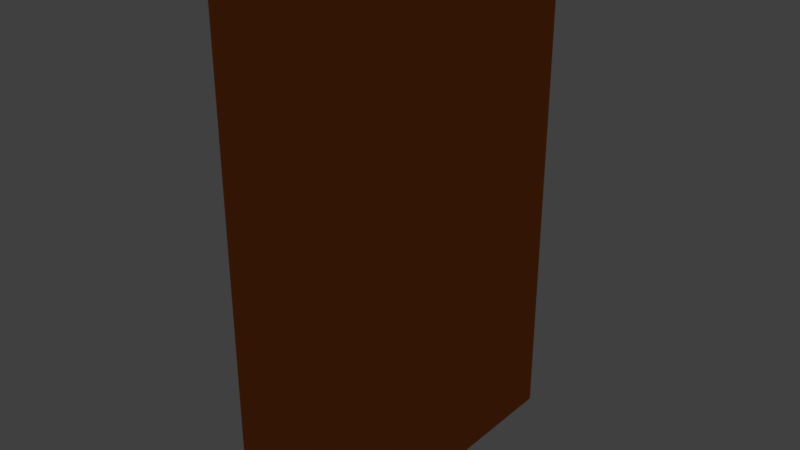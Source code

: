 # Source: bookshelf_01_mockup.blend  (saved by Blender 2.78.0; exported with 4.5.12 LTS)
import bpy
from mathutils import Matrix  # noqa: F401  (used for matrix-valued properties, if any)

bpy.ops.wm.read_factory_settings(use_empty=True)
scene = bpy.context.scene
scene.name = 'Scene'

# ---- collections
col_collection_1 = bpy.data.collections.new('Collection 1'); scene.collection.children.link(col_collection_1)

# ---- materials (node trees are filled in below, after node groups)
mat_bookshelf_01_material = bpy.data.materials.new('bookshelf_01_material')
mat_bookshelf_01_material.alpha_threshold = 0.0
mat_bookshelf_01_material.use_transparent_shadow = False
mat_bookshelf_01_material.diffuse_color = (0.5489, 0.1265, 0.02468, 1.0)
mat_bookshelf_01_material.roughness = 0.5
mat_bookshelf_01_material.specular_intensity = 0.0

# ---- material node trees

# ---- world
world_world = bpy.data.worlds.new('World'); scene.world = world_world
world_world.color = (0.05088, 0.05088, 0.05088)
world_world.use_sun_shadow = False
world_world.sun_shadow_jitter_overblur = 0.0
world_world.cycles.sampling_method = 'MANUAL'

# ---- lights
light_hemi_001 = bpy.data.lights.new('Hemi.001', 'SUN')
light_hemi_001.transmission_factor = 0.0
light_hemi_001.angle = 0.1993
light_hemi_001.energy = 0.5
light_hemi_001.shadow_buffer_clip_start = 0.5
light_hemi_001.shadow_soft_size = 0.1
light_hemi_001.shadow_cascade_max_distance = 1000.0
light_hemi = bpy.data.lights.new('Hemi', 'SUN')
light_hemi.transmission_factor = 0.0
light_hemi.angle = 0.1993
light_hemi.energy = 1.0
light_hemi.shadow_buffer_clip_start = 0.5
light_hemi.shadow_soft_size = 0.1
light_hemi.shadow_cascade_max_distance = 1000.0

# ---- meshes
me_cube = bpy.data.meshes.new('Cube')
me_cube.from_pydata([(-1.629e-07, 0.5, 0.0), (-1.629e-07, 0.5, 1.6), (1.629e-07, -0.5, 0.0), (1.629e-07, -0.5, 1.6), (-0.3, 0.5, 0.0), (-0.3, 0.5, 1.6), (-0.3, -0.5, 0.0), (-0.3, -0.5, 1.6)], [], [(0, 1, 3, 2), (2, 3, 7, 6), (6, 7, 5, 4), (4, 5, 1, 0), (2, 6, 4, 0), (7, 3, 1, 5)])
me_cube.materials.append(mat_bookshelf_01_material)
me_cube.use_remesh_preserve_volume = False
me_cube.use_remesh_preserve_attributes = False
me_cube.use_mirror_vertex_groups = False
me_cube.update()

# ---- objects
ob_bookshelf_01 = bpy.data.objects.new(' bookshelf_01', me_cube)
ob_bottom_light = bpy.data.objects.new('bottom_light', light_hemi_001)
ob_top_height = bpy.data.objects.new('top_height', light_hemi)

# ---- transforms, parenting, visibility, modifiers, constraints
ob_bookshelf_01.location = (0.0, 0.0, 0.0)
ob_bookshelf_01.lineart.crease_threshold = 0.0
ob_bottom_light.location = (0.0, 0.0, -100.0)
ob_bottom_light.rotation_euler = (0.0, 3.142, 0.0)
ob_bottom_light.hide_viewport = True
ob_bottom_light.hide_select = True
ob_bottom_light.lineart.crease_threshold = 0.0
ob_top_height.location = (0.0, 0.0, 100.0)
ob_top_height.hide_viewport = True
ob_top_height.hide_select = True
ob_top_height.lineart.crease_threshold = 0.0

# ---- collection membership
col_collection_1.objects.link(ob_bookshelf_01)
col_collection_1.objects.link(ob_bottom_light)
col_collection_1.objects.link(ob_top_height)

# ---- scene / render settings (as saved in the file)
scene.frame_start = 1; scene.frame_end = 250; scene.frame_set(1)
scene.render.engine = 'BLENDER_EEVEE_NEXT'
scene.render.resolution_percentage = 50
scene.render.dither_intensity = 0.0
scene.cycles.use_denoising = False
scene.cycles.samples = 128
scene.cycles.sampling_pattern = 'TABULATED_SOBOL'
scene.cycles.light_sampling_threshold = 0.0
scene.cycles.use_adaptive_sampling = False
scene.cycles.use_light_tree = False
scene.cycles.blur_glossy = 0.0
scene.cycles.sample_clamp_indirect = 0.0
scene.view_settings.view_transform = 'Standard'
bpy.context.view_layer.update()

# ---- added for rendering (the .blend has no active camera): camera
cam_auto = bpy.data.cameras.new('AutoCamera')
cam_auto.lens = 50.0
cam_auto.sensor_width = 36.0
cam_auto.clip_end = 1000.0
ob_auto_camera = bpy.data.objects.new('AutoCamera', cam_auto)
scene.collection.objects.link(ob_auto_camera)
ob_auto_camera.location = (1.61764, -2.12117, 2.21411)
ob_auto_camera.rotation_euler = (1.09748, -7.21219e-08, 0.694738)
scene.camera = ob_auto_camera
bpy.context.view_layer.update()
